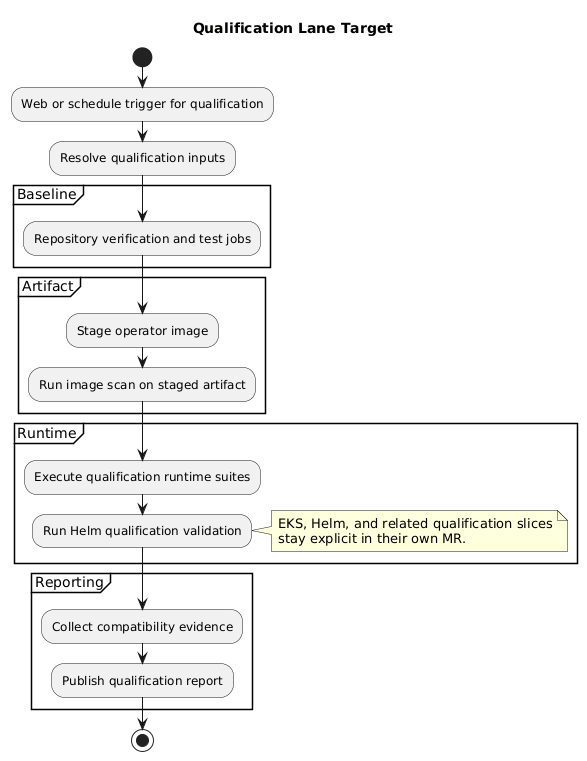

The diagram above was rendered by PlantUML. Its source (embedded in the PNG):
@startuml
title Qualification Lane Target
start
:Web or schedule trigger for qualification;
:Resolve qualification inputs;

partition Baseline {
  :Repository verification and test jobs;
}

partition Artifact {
  :Stage operator image;
  :Run image scan on staged artifact;
}

partition Runtime {
  :Execute qualification runtime suites;
  :Run Helm qualification validation;
  note right
    EKS, Helm, and related qualification slices
    stay explicit in their own MR.
  end note
}

partition Reporting {
  :Collect compatibility evidence;
  :Publish qualification report;
}

stop
@enduml